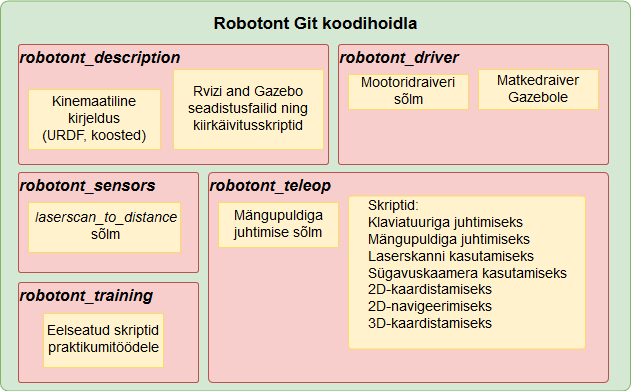

The diagram above was exported from draw.io. Its source (the exported page's mxGraphModel, read from the mxfile embedded in the PNG):
<mxGraphModel dx="1648" dy="917" grid="1" gridSize="10" guides="1" tooltips="1" connect="1" arrows="1" fold="1" page="1" pageScale="1" pageWidth="827" pageHeight="1169" math="0" shadow="0">
  <root>
    <mxCell id="0" />
    <mxCell id="1" parent="0" />
    <mxCell id="ccJIqgamt5op-x8bV8Ls-8" value="" style="rounded=1;whiteSpace=wrap;html=1;fontSize=16;align=left;fillColor=#d5e8d4;strokeColor=#82b366;arcSize=2;" vertex="1" parent="1">
      <mxGeometry x="60" y="56.5" width="630" height="390" as="geometry" />
    </mxCell>
    <mxCell id="vWBjlOqPLUPDxaiR99Mh-10" value="&lt;div style=&quot;font-size: 16px;&quot; align=&quot;left&quot;&gt;&lt;div style=&quot;font-size: 16px;&quot; align=&quot;left&quot;&gt;&lt;i style=&quot;font-size: 16px;&quot;&gt;robotont_description&lt;/i&gt;&lt;/div&gt;&lt;/div&gt;" style="rounded=1;whiteSpace=wrap;fillColor=#f8cecc;strokeColor=#b85450;fontSize=16;arcSize=2;align=left;verticalAlign=top;horizontal=1;spacing=0;html=1;fontStyle=1" parent="1" vertex="1">
      <mxGeometry x="78" y="100" width="310" height="120" as="geometry" />
    </mxCell>
    <mxCell id="vWBjlOqPLUPDxaiR99Mh-11" value="&lt;i style=&quot;font-size: 16px;&quot;&gt;robotont_driver&lt;/i&gt;" style="rounded=1;whiteSpace=wrap;fillColor=#f8cecc;strokeColor=#b85450;fontSize=16;arcSize=2;align=left;verticalAlign=top;horizontal=1;spacing=0;html=1;fontStyle=1" parent="1" vertex="1">
      <mxGeometry x="398" y="100" width="270" height="120" as="geometry" />
    </mxCell>
    <mxCell id="vWBjlOqPLUPDxaiR99Mh-12" value="&lt;i style=&quot;font-size: 16px;&quot;&gt;robotont_sensors&lt;/i&gt;" style="rounded=1;whiteSpace=wrap;fillColor=#f8cecc;strokeColor=#b85450;fontSize=16;arcSize=2;align=left;verticalAlign=top;horizontal=1;spacing=0;html=1;fontStyle=1" parent="1" vertex="1">
      <mxGeometry x="78" y="228" width="180" height="100" as="geometry" />
    </mxCell>
    <mxCell id="vWBjlOqPLUPDxaiR99Mh-13" value="&lt;i style=&quot;font-size: 16px;&quot;&gt;robotont_teleop&lt;/i&gt;" style="rounded=1;whiteSpace=wrap;fillColor=#f8cecc;strokeColor=#b85450;fontSize=16;arcSize=2;align=left;verticalAlign=top;horizontal=1;spacing=0;html=1;fontStyle=1" parent="1" vertex="1">
      <mxGeometry x="268" y="228" width="400" height="210" as="geometry" />
    </mxCell>
    <mxCell id="vWBjlOqPLUPDxaiR99Mh-14" value="&lt;i style=&quot;font-size: 16px;&quot;&gt;robotont_training&lt;/i&gt;" style="rounded=1;whiteSpace=wrap;fillColor=#f8cecc;strokeColor=#b85450;fontSize=16;arcSize=2;align=left;verticalAlign=top;horizontal=1;spacing=0;html=1;fontStyle=1" parent="1" vertex="1">
      <mxGeometry x="78" y="338" width="180" height="100" as="geometry" />
    </mxCell>
    <mxCell id="vWBjlOqPLUPDxaiR99Mh-17" value="Rvizi and Gazebo seadistusfailid ning kiirkäivitusskriptid" style="rounded=1;whiteSpace=wrap;fontSize=14;fillColor=#fff2cc;strokeColor=#FFD966;strokeWidth=1;arcSize=2;align=center;verticalAlign=middle;horizontal=1;spacing=0;html=1;" parent="1" vertex="1">
      <mxGeometry x="233" y="125" width="150" height="80" as="geometry" />
    </mxCell>
    <mxCell id="DFCRiDy9n9Cdi_bCDDZi-3" value="Mängupuldiga juhtimise sõlm" style="rounded=1;whiteSpace=wrap;fontSize=14;fillColor=#fff2cc;strokeColor=#FFD966;arcSize=2;align=center;verticalAlign=middle;horizontal=1;spacing=0;html=1;strokeWidth=1;" parent="1" vertex="1">
      <mxGeometry x="278" y="258" width="120" height="45" as="geometry" />
    </mxCell>
    <mxCell id="DFCRiDy9n9Cdi_bCDDZi-7" value="&lt;div&gt;&lt;i&gt;laserscan_to_distance&lt;/i&gt;&lt;/div&gt;&lt;div&gt;sõlm&lt;br&gt;&lt;/div&gt;" style="rounded=1;whiteSpace=wrap;fontSize=14;fillColor=#fff2cc;strokeColor=#FFD966;strokeWidth=1;arcSize=2;align=center;verticalAlign=middle;horizontal=1;spacing=0;html=1;" parent="1" vertex="1">
      <mxGeometry x="88" y="258" width="152" height="50" as="geometry" />
    </mxCell>
    <mxCell id="DFCRiDy9n9Cdi_bCDDZi-9" value="Eelseatud skriptid praktikumitöödele" style="rounded=1;whiteSpace=wrap;fontSize=14;fillColor=#fff2cc;strokeColor=#FFD966;strokeWidth=1;arcSize=2;align=center;verticalAlign=middle;horizontal=1;spacing=0;html=1;" parent="1" vertex="1">
      <mxGeometry x="103" y="369" width="120" height="54" as="geometry" />
    </mxCell>
    <mxCell id="DFCRiDy9n9Cdi_bCDDZi-13" value="&lt;div style=&quot;font-size: 14px&quot; align=&quot;left&quot;&gt;Skriptid:&lt;br&gt;&lt;div align=&quot;left&quot;&gt;&lt;li style=&quot;font-size: 14px&quot;&gt;Klaviatuuriga juhtimiseks&lt;br&gt;&lt;/li&gt;&lt;li style=&quot;font-size: 14px&quot;&gt;Mängupuldiga juhtimiseks&lt;br&gt;&lt;/li&gt;&lt;li style=&quot;font-size: 14px&quot;&gt;Laserskanni kasutamiseks&lt;br&gt;&lt;/li&gt;&lt;li style=&quot;font-size: 14px&quot;&gt;Sügavuskaamera kasutamiseks&lt;br&gt;&lt;/li&gt;&lt;li style=&quot;font-size: 14px&quot;&gt;2D-kaardistamiseks&lt;br&gt;&lt;/li&gt;&lt;li style=&quot;font-size: 14px&quot;&gt;2D-navigeerimiseks&lt;/li&gt;&lt;li style=&quot;font-size: 14px&quot;&gt;3D-kaardistamiseks&lt;/li&gt;&lt;/div&gt;&lt;/div&gt;&lt;p style=&quot;font-size: 14px&quot; align=&quot;left&quot;&gt;&lt;/p&gt;" style="rounded=1;whiteSpace=wrap;fontSize=14;fillColor=#fff2cc;strokeColor=#FFD966;strokeWidth=1;arcSize=2;align=center;verticalAlign=middle;horizontal=1;spacing=0;html=1;" parent="1" vertex="1">
      <mxGeometry x="408" y="251.5" width="237" height="153" as="geometry" />
    </mxCell>
    <mxCell id="DFCRiDy9n9Cdi_bCDDZi-1" value="Mootoridraiveri sõlm" style="rounded=1;whiteSpace=wrap;fontSize=14;fillColor=#fff2cc;strokeColor=#FFD966;arcSize=2;align=center;verticalAlign=middle;horizontal=1;spacing=0;html=1;strokeWidth=1;" parent="1" vertex="1">
      <mxGeometry x="408" y="130" width="120" height="35" as="geometry" />
    </mxCell>
    <mxCell id="vWBjlOqPLUPDxaiR99Mh-16" value="&lt;div style=&quot;font-size: 14px&quot;&gt;Kinemaatiline kirjeldus&lt;br&gt;&lt;/div&gt;&lt;div style=&quot;font-size: 14px&quot;&gt;(URDF, koosted)&lt;br style=&quot;font-size: 14px&quot;&gt;&lt;/div&gt;" style="rounded=1;whiteSpace=wrap;fontSize=14;fillColor=#fff2cc;strokeColor=#FFD966;strokeWidth=1;arcSize=2;align=center;verticalAlign=middle;horizontal=1;spacing=0;html=1;" parent="1" vertex="1">
      <mxGeometry x="88" y="145" width="132" height="60" as="geometry" />
    </mxCell>
    <mxCell id="DFCRiDy9n9Cdi_bCDDZi-2" value="&lt;div style=&quot;font-size: 14px&quot;&gt;&lt;br style=&quot;font-size: 14px&quot;&gt;&lt;/div&gt;&lt;div style=&quot;font-size: 14px&quot;&gt;Matkedraiver Gazebole&lt;/div&gt;&lt;div style=&quot;font-size: 14px&quot;&gt;&lt;br style=&quot;font-size: 14px&quot;&gt;&lt;/div&gt;" style="rounded=1;whiteSpace=wrap;fontSize=14;fillColor=#fff2cc;strokeColor=#FFD966;strokeWidth=1;arcSize=2;align=center;verticalAlign=middle;horizontal=1;spacing=0;html=1;" parent="1" vertex="1">
      <mxGeometry x="538" y="125" width="120" height="40" as="geometry" />
    </mxCell>
    <mxCell id="ccJIqgamt5op-x8bV8Ls-9" value="Robotont Git koodihoidla" style="text;html=1;strokeColor=none;fillColor=none;align=center;verticalAlign=middle;whiteSpace=wrap;rounded=0;fontSize=17;fontStyle=1" vertex="1" parent="1">
      <mxGeometry x="262.5" y="70" width="225" height="20" as="geometry" />
    </mxCell>
  </root>
</mxGraphModel>